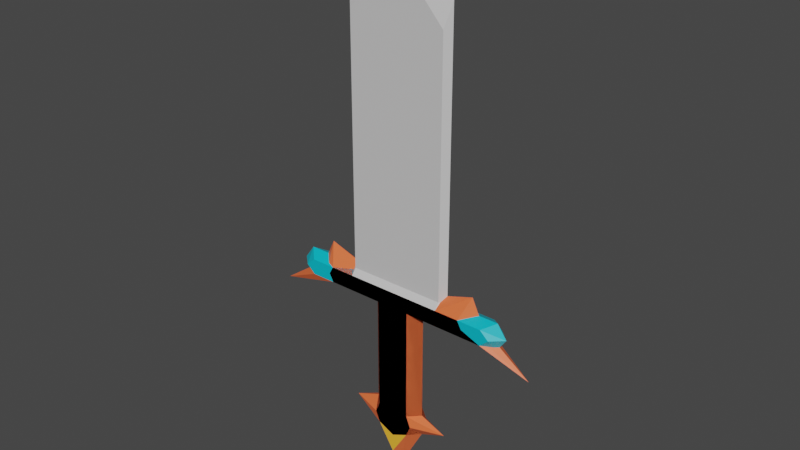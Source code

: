 # Source: weapons.blend  (saved by Blender 2.92.15; exported with 4.5.12 LTS)
import bpy
from mathutils import Matrix  # noqa: F401  (used for matrix-valued properties, if any)

bpy.ops.wm.read_factory_settings(use_empty=True)
scene = bpy.context.scene
scene.name = 'Scene'

# ---- collections
col_collection = bpy.data.collections.new('Collection'); scene.collection.children.link(col_collection)

# ---- materials (node trees are filled in below, after node groups)
mat_blademat = bpy.data.materials.new('BladeMat')
mat_blademat.use_transparent_shadow = False
mat_destgripmat = bpy.data.materials.new('DestGripMat')
mat_destgripmat.use_transparent_shadow = False
mat_draggripmat = bpy.data.materials.new('DragGripMat')
mat_draggripmat.use_transparent_shadow = False
mat_draggripstonemat = bpy.data.materials.new('DragGripStoneMat')
mat_draggripstonemat.use_transparent_shadow = False

# ---- material node trees
mat_blademat.use_nodes = True; mat_blademat.node_tree.nodes.clear()
_N = mat_blademat.node_tree.nodes; _L = mat_blademat.node_tree.links
n0 = _N.new('ShaderNodeBsdfPrincipled'); n0.name = 'Principled BSDF'; n0.location = (10, 300)
n0.distribution = 'GGX'
n0.subsurface_method = 'BURLEY'
n0.inputs[0].default_value = (0.6445, 0.6376, 0.6376, 1.0)
n0.inputs[3].default_value = 1.45
n0.inputs[27].default_value = (0.0, 0.0, 0.0, 1.0)
n0.inputs[28].default_value = 1.0
n1 = _N.new('ShaderNodeOutputMaterial'); n1.name = 'Material Output'; n1.location = (300, 300)
_L.new(n0.outputs[0], n1.inputs[0])
n1.is_active_output = True
mat_destgripmat.use_nodes = True; mat_destgripmat.node_tree.nodes.clear()
_N = mat_destgripmat.node_tree.nodes; _L = mat_destgripmat.node_tree.links
n0 = _N.new('ShaderNodeBsdfPrincipled'); n0.name = 'Principled BSDF'; n0.location = (10, 300)
n0.distribution = 'GGX'
n0.subsurface_method = 'BURLEY'
n0.inputs[0].default_value = (0.0, 0.521, 0.6584, 1.0)
n0.inputs[3].default_value = 1.45
n0.inputs[27].default_value = (0.0, 0.0, 0.0, 1.0)
n0.inputs[28].default_value = 1.0
n1 = _N.new('ShaderNodeOutputMaterial'); n1.name = 'Material Output'; n1.location = (300, 300)
_L.new(n0.outputs[0], n1.inputs[0])
n1.is_active_output = True
mat_draggripmat.use_nodes = True; mat_draggripmat.node_tree.nodes.clear()
_N = mat_draggripmat.node_tree.nodes; _L = mat_draggripmat.node_tree.links
n0 = _N.new('ShaderNodeBsdfPrincipled'); n0.name = 'Principled BSDF'; n0.location = (10, 300)
n0.distribution = 'GGX'
n0.subsurface_method = 'BURLEY'
n0.inputs[0].default_value = (0.9823, 0.162, 0.05127, 1.0)
n0.inputs[3].default_value = 1.45
n0.inputs[27].default_value = (0.0, 0.0, 0.0, 1.0)
n0.inputs[28].default_value = 1.0
n1 = _N.new('ShaderNodeOutputMaterial'); n1.name = 'Material Output'; n1.location = (300, 300)
_L.new(n0.outputs[0], n1.inputs[0])
n1.is_active_output = True
mat_draggripstonemat.use_nodes = True; mat_draggripstonemat.node_tree.nodes.clear()
_N = mat_draggripstonemat.node_tree.nodes; _L = mat_draggripstonemat.node_tree.links
n0 = _N.new('ShaderNodeBsdfPrincipled'); n0.name = 'Principled BSDF'; n0.location = (10, 300)
n0.distribution = 'GGX'
n0.subsurface_method = 'BURLEY'
n0.inputs[0].default_value = (1.0, 0.4969, 0.03955, 1.0)
n0.inputs[3].default_value = 1.45
n0.inputs[27].default_value = (0.0, 0.0, 0.0, 1.0)
n0.inputs[28].default_value = 1.0
n1 = _N.new('ShaderNodeOutputMaterial'); n1.name = 'Material Output'; n1.location = (300, 300)
_L.new(n0.outputs[0], n1.inputs[0])
n1.is_active_output = True

# ---- world
world_world = bpy.data.worlds.new('World'); scene.world = world_world
world_world.use_nodes = True; world_world.node_tree.nodes.clear()
_N = world_world.node_tree.nodes; _L = world_world.node_tree.links
n0 = _N.new('ShaderNodeOutputWorld'); n0.name = 'World Output'; n0.location = (300, 300)
n1 = _N.new('ShaderNodeBackground'); n1.name = 'Background'; n1.location = (10, 300)
n1.inputs[0].default_value = (0.05088, 0.05088, 0.05088, 1.0)
_L.new(n1.outputs[0], n0.inputs[0])
n0.is_active_output = True
world_world.color = (0.05088, 0.05088, 0.05088)
world_world.use_sun_shadow = False
world_world.sun_shadow_jitter_overblur = 0.0

# ---- meshes
me_plane = bpy.data.meshes.new('Plane')
me_plane.from_pydata([(-0.901, 0.2, 1.397), (0.901, 0.2, 1.397), (-0.901, 0.1112, 6.068), (0.901, 0.1112, 6.068), (9.672e-11, 0.2, 1.397), (9.672e-11, 0.1112, 7.068), (-0.901, 0.2, 1.103), (0.901, 0.2, 1.103), (6.615e-11, 0.2, 1.103), (1.802, 0.2, 1.397), (1.802, 0.2, 1.103), (-1.802, 0.2, 1.397), (-1.802, 0.2, 1.103), (-0.901, 0.2, 1.25), (9.672e-11, 0.2, 1.25), (0.901, 0.2, 1.25), (1.964, 0.2, 1.25), (-1.964, 0.2, 1.25), (-0.4505, 0.1112, 6.568), (-0.4505, 0.2, 1.397), (-0.3081, 0.2, 1.103), (-0.4505, 0.2, 1.25), (0.4505, 0.2, 1.397), (0.4505, 0.1112, 6.568), (0.3081, 0.2, 1.103), (0.4505, 0.2, 1.25), (0.0, 0.2, -1.0), (-0.3419, 0.2, -1.0), (0.3419, 0.2, -1.0), (0.0, 0.2, -1.2), (-0.4342, 0.2, -1.2), (0.4342, 0.2, -1.2), (0.0, 0.2, -1.545), (-0.3419, 0.2, -1.4), (0.3419, 0.2, -1.4), (-0.901, -0.2, 1.397), (0.901, -0.2, 1.397), (-0.901, -0.1112, 6.068), (0.901, -0.1112, 6.068), (9.672e-11, -0.2, 1.397), (9.672e-11, -0.1112, 7.068), (-0.901, -0.2, 1.103), (0.901, -0.2, 1.103), (6.615e-11, -0.2, 1.103), (1.802, -0.2, 1.397), (1.802, -0.2, 1.103), (-1.802, -0.2, 1.397), (-1.802, -0.2, 1.103), (-0.901, -0.2, 1.25), (9.672e-11, -0.2, 1.25), (0.901, -0.2, 1.25), (1.964, -0.2, 1.25), (-1.964, -0.2, 1.25), (-0.4505, -0.1112, 6.568), (-0.4505, -0.2, 1.397), (-0.3081, -0.2, 1.103), (-0.4505, -0.2, 1.25), (0.4505, -0.2, 1.397), (0.4505, -0.1112, 6.568), (0.3081, -0.2, 1.103), (0.4505, -0.2, 1.25), (6.615e-11, -0.2, -1.0), (-0.3081, -0.2, -1.0), (0.3081, -0.2, -1.0), (9.672e-11, -0.2, -1.2), (-0.3912, -0.2, -1.2), (0.3912, -0.2, -1.2), (9.672e-11, -0.2, -1.545), (-0.3081, -0.2, -1.4), (0.3081, -0.2, -1.4), (0.5, 0.0, -1.0), (0.6349, 0.0, -1.2), (2.0, 0.0, 1.5), (2.179, 0.0, 1.25), (-0.5, 4.899e-10, 7.0), (0.0, 4.899e-10, 7.5), (0.5, 4.899e-10, 7.0), (1.0, 4.899e-10, 6.5), (-0.6349, 0.0, -1.2), (-0.5, 0.0, -1.0), (2.0, 0.0, 1.0), (1.0, 0.0, 1.0), (0.0, 0.0, -1.545), (-0.5, 0.0, -1.4), (1.0, 0.0, 1.5), (-0.5, 0.0, 1.0), (-1.0, 0.0, 1.0), (0.5, 0.0, 1.0), (-2.179, 0.0, 1.25), (-2.0, 0.0, 1.5), (-1.0, 0.0, 1.5), (-1.0, 4.899e-10, 6.5), (0.5, 0.0, -1.4), (-2.0, 0.0, 1.0), (-0.901, 0.1112, 1.513), (0.901, 0.1112, 1.513), (9.672e-11, 0.1112, 1.513), (-0.4505, 0.1112, 1.513), (0.4505, 0.1112, 1.513), (-0.901, -0.1112, 1.513), (0.901, -0.1112, 1.513), (9.672e-11, -0.1112, 1.513), (-0.4505, -0.1112, 1.513), (0.4505, -0.1112, 1.513), (1.0, 4.899e-10, 1.513), (-1.0, 4.899e-10, 1.513)], [], [(98, 23, 3, 95), (97, 18, 5, 96), (21, 20, 6, 13), (25, 24, 8, 14), (15, 16, 10, 7), (13, 17, 11, 0), (6, 12, 17, 13), (1, 9, 16, 15), (22, 25, 14, 4), (19, 21, 13, 0), (4, 14, 21, 19), (14, 8, 20, 21), (94, 2, 18, 97), (1, 15, 25, 22), (15, 7, 24, 25), (96, 5, 23, 98), (24, 28, 26, 8), (8, 26, 27, 20), (28, 31, 29, 26), (26, 29, 30, 27), (31, 34, 32, 29), (29, 32, 33, 30), (103, 100, 38, 58), (102, 101, 40, 53), (56, 48, 41, 55), (60, 49, 43, 59), (50, 42, 45, 51), (48, 35, 46, 52), (41, 48, 52, 47), (36, 50, 51, 44), (57, 39, 49, 60), (54, 35, 48, 56), (39, 54, 56, 49), (49, 56, 55, 43), (99, 102, 53, 37), (36, 57, 60, 50), (50, 60, 59, 42), (101, 103, 58, 40), (59, 43, 61, 63), (43, 55, 62, 61), (63, 61, 64, 66), (61, 62, 65, 64), (66, 64, 67, 69), (64, 65, 68, 67), (71, 70, 63, 66), (73, 72, 44, 51), (75, 74, 53, 40), (76, 75, 40, 58), (77, 76, 58, 38), (79, 78, 65, 62), (81, 80, 45, 42), (80, 73, 51, 45), (83, 82, 67, 68), (72, 84, 36, 44), (86, 85, 55, 41), (70, 87, 59, 63), (87, 81, 42, 59), (89, 88, 52, 46), (105, 90, 35, 99), (82, 92, 69, 67), (88, 93, 47, 52), (85, 79, 62, 55), (90, 89, 46, 35), (104, 77, 38, 100), (92, 71, 66, 69), (93, 86, 41, 47), (74, 91, 37, 53), (78, 83, 68, 65), (30, 33, 83, 78), (18, 2, 91, 74), (12, 6, 86, 93), (34, 31, 71, 92), (95, 3, 77, 104), (0, 11, 89, 90), (20, 27, 79, 85), (17, 12, 93, 88), (32, 34, 92, 82), (94, 0, 90, 105), (11, 17, 88, 89), (24, 7, 81, 87), (28, 24, 87, 70), (6, 20, 85, 86), (9, 1, 84, 72), (33, 32, 82, 83), (10, 16, 73, 80), (7, 10, 80, 81), (27, 30, 78, 79), (3, 23, 76, 77), (23, 5, 75, 76), (5, 18, 74, 75), (16, 9, 72, 73), (31, 28, 70, 71), (2, 94, 105, 91), (1, 95, 104, 84), (84, 104, 100, 36), (91, 105, 99, 37), (39, 57, 103, 101), (35, 54, 102, 99), (54, 39, 101, 102), (57, 36, 100, 103), (4, 96, 98, 22), (0, 94, 97, 19), (19, 97, 96, 4), (22, 98, 95, 1)])
me_plane.polygons.foreach_set('material_index', [0, 0, 1, 1, 1, 1, 1, 1, 1, 1, 1, 1, 0, 1, 1, 0, 1, 1, 1, 1, 1, 1, 0, 0, 1, 1, 1, 1, 1, 1, 1, 1, 1, 1, 0, 1, 1, 0, 1, 1, 1, 1, 1, 1, 1, 1, 0, 0, 0, 1, 1, 1, 1, 1, 1, 1, 1, 1, 0, 1, 1, 1, 1, 0, 1, 1, 0, 1, 1, 0, 1, 1, 0, 1, 1, 1, 1, 0, 1, 1, 1, 1, 1, 1, 1, 1, 1, 0, 0, 0, 1, 1, 0, 0, 0, 0, 0, 0, 0, 0, 0, 0, 0, 0])
_uv = me_plane.uv_layers.new(name='UVMap')
_uv.uv.foreach_set('vector', [0.75, 0.5, 0.75, 1.0, 1.0, 1.0, 1.0, 0.5, 0.25, 0.5, 0.25, 1.0, 0.5, 1.0, 0.5, 0.5, 0.25, 0.0, 0.25, 0.0, 0.0, 0.0, 0.0, 0.0, 0.75, 0.0, 0.75, 0.0, 0.5, 0.0, 0.5, 0.0, 1.0, 0.0, 1.0, 0.0, 1.0, 0.0, 1.0, 0.0, 0.0, 0.0, 0.0, 0.0, 0.0, 0.0, 0.0, 0.0, 0.0, 0.0, 0.0, 0.0, 0.0, 0.0, 0.0, 0.0, 1.0, 0.0, 1.0, 0.0, 1.0, 0.0, 1.0, 0.0, 0.75, 0.0, 0.75, 0.0, 0.5, 0.0, 0.5, 0.0, 0.25, 0.0, 0.25, 0.0, 0.0, 0.0, 0.0, 0.0, 0.5, 0.0, 0.5, 0.0, 0.25, 0.0, 0.25, 0.0, 0.5, 0.0, 0.5, 0.0, 0.25, 0.0, 0.25, 0.0, 0.0, 0.5, 0.0, 1.0, 0.25, 1.0, 0.25, 0.5, 1.0, 0.0, 1.0, 0.0, 0.75, 0.0, 0.75, 0.0, 1.0, 0.0, 1.0, 0.0, 0.75, 0.0, 0.75, 0.0, 0.5, 0.5, 0.5, 1.0, 0.75, 1.0, 0.75, 0.5, 0.75, 0.0, 0.75, 0.0, 0.5, 0.0, 0.5, 0.0, 0.5, 0.0, 0.5, 0.0, 0.25, 0.0, 0.25, 0.0, 0.75, 0.0, 0.75, 0.0, 0.5, 0.0, 0.5, 0.0, 0.5, 0.0, 0.5, 0.0, 0.25, 0.0, 0.25, 0.0, 0.75, 0.0, 0.75, 0.0, 0.5, 0.0, 0.5, 0.0, 0.5, 0.0, 0.5, 0.0, 0.25, 0.0, 0.25, 0.0, 0.75, 0.5, 1.0, 0.5, 1.0, 1.0, 0.75, 1.0, 0.25, 0.5, 0.5, 0.5, 0.5, 1.0, 0.25, 1.0, 0.25, 0.0, 0.0, 0.0, 0.0, 0.0, 0.25, 0.0, 0.75, 0.0, 0.5, 0.0, 0.5, 0.0, 0.75, 0.0, 1.0, 0.0, 1.0, 0.0, 1.0, 0.0, 1.0, 0.0, 0.0, 0.0, 0.0, 0.0, 0.0, 0.0, 0.0, 0.0, 0.0, 0.0, 0.0, 0.0, 0.0, 0.0, 0.0, 0.0, 1.0, 0.0, 1.0, 0.0, 1.0, 0.0, 1.0, 0.0, 0.75, 0.0, 0.5, 0.0, 0.5, 0.0, 0.75, 0.0, 0.25, 0.0, 0.0, 0.0, 0.0, 0.0, 0.25, 0.0, 0.5, 0.0, 0.25, 0.0, 0.25, 0.0, 0.5, 0.0, 0.5, 0.0, 0.25, 0.0, 0.25, 0.0, 0.5, 0.0, 0.0, 0.5, 0.25, 0.5, 0.25, 1.0, 0.0, 1.0, 1.0, 0.0, 0.75, 0.0, 0.75, 0.0, 1.0, 0.0, 1.0, 0.0, 0.75, 0.0, 0.75, 0.0, 1.0, 0.0, 0.5, 0.5, 0.75, 0.5, 0.75, 1.0, 0.5, 1.0, 0.75, 0.0, 0.5, 0.0, 0.5, 0.0, 0.75, 0.0, 0.5, 0.0, 0.25, 0.0, 0.25, 0.0, 0.5, 0.0, 0.75, 0.0, 0.5, 0.0, 0.5, 0.0, 0.75, 0.0, 0.5, 0.0, 0.25, 0.0, 0.25, 0.0, 0.5, 0.0, 0.75, 0.0, 0.5, 0.0, 0.5, 0.0, 0.75, 0.0, 0.5, 0.0, 0.25, 0.0, 0.25, 0.0, 0.5, 0.0, 0.75, 0.0, 0.75, 0.0, 0.75, 0.0, 0.75, 0.0, 1.0, 0.0, 1.0, 0.0, 1.0, 0.0, 1.0, 0.0, 0.5, 1.0, 0.25, 1.0, 0.25, 1.0, 0.5, 1.0, 0.75, 1.0, 0.5, 1.0, 0.5, 1.0, 0.75, 1.0, 1.0, 1.0, 0.75, 1.0, 0.75, 1.0, 1.0, 1.0, 0.25, 0.0, 0.25, 0.0, 0.25, 0.0, 0.25, 0.0, 1.0, 0.0, 1.0, 0.0, 1.0, 0.0, 1.0, 0.0, 1.0, 0.0, 1.0, 0.0, 1.0, 0.0, 1.0, 0.0, 0.25, 0.0, 0.5, 0.0, 0.5, 0.0, 0.25, 0.0, 1.0, 0.0, 1.0, 0.0, 1.0, 0.0, 1.0, 0.0, 0.0, 0.0, 0.25, 0.0, 0.25, 0.0, 0.0, 0.0, 0.75, 0.0, 0.75, 0.0, 0.75, 0.0, 0.75, 0.0, 0.75, 0.0, 1.0, 0.0, 1.0, 0.0, 0.75, 0.0, 0.0, 0.0, 0.0, 0.0, 0.0, 0.0, 0.0, 0.0, 0.0, 0.5, 0.0, 0.0, 0.0, 0.0, 0.0, 0.5, 0.5, 0.0, 0.75, 0.0, 0.75, 0.0, 0.5, 0.0, 0.0, 0.0, 0.0, 0.0, 0.0, 0.0, 0.0, 0.0, 0.25, 0.0, 0.25, 0.0, 0.25, 0.0, 0.25, 0.0, 0.0, 0.0, 0.0, 0.0, 0.0, 0.0, 0.0, 0.0, 1.0, 0.5, 1.0, 1.0, 1.0, 1.0, 1.0, 0.5, 0.75, 0.0, 0.75, 0.0, 0.75, 0.0, 0.75, 0.0, 0.0, 0.0, 0.0, 0.0, 0.0, 0.0, 0.0, 0.0, 0.25, 1.0, 0.0, 1.0, 0.0, 1.0, 0.25, 1.0, 0.25, 0.0, 0.25, 0.0, 0.25, 0.0, 0.25, 0.0, 0.25, 0.0, 0.25, 0.0, 0.25, 0.0, 0.25, 0.0, 0.25, 1.0, 0.0, 1.0, 0.0, 1.0, 0.25, 1.0, 0.0, 0.0, 0.0, 0.0, 0.0, 0.0, 0.0, 0.0, 0.75, 0.0, 0.75, 0.0, 0.75, 0.0, 0.75, 0.0, 1.0, 0.5, 1.0, 1.0, 1.0, 1.0, 1.0, 0.5, 0.0, 0.0, 0.0, 0.0, 0.0, 0.0, 0.0, 0.0, 0.25, 0.0, 0.25, 0.0, 0.25, 0.0, 0.25, 0.0, 0.0, 0.0, 0.0, 0.0, 0.0, 0.0, 0.0, 0.0, 0.5, 0.0, 0.75, 0.0, 0.75, 0.0, 0.5, 0.0, 0.0, 0.5, 0.0, 0.0, 0.0, 0.0, 0.0, 0.5, 0.0, 0.0, 0.0, 0.0, 0.0, 0.0, 0.0, 0.0, 0.75, 0.0, 1.0, 0.0, 1.0, 0.0, 0.75, 0.0, 0.75, 0.0, 0.75, 0.0, 0.75, 0.0, 0.75, 0.0, 0.0, 0.0, 0.25, 0.0, 0.25, 0.0, 0.0, 0.0, 1.0, 0.0, 1.0, 0.0, 1.0, 0.0, 1.0, 0.0, 0.25, 0.0, 0.5, 0.0, 0.5, 0.0, 0.25, 0.0, 1.0, 0.0, 1.0, 0.0, 1.0, 0.0, 1.0, 0.0, 1.0, 0.0, 1.0, 0.0, 1.0, 0.0, 1.0, 0.0, 0.25, 0.0, 0.25, 0.0, 0.25, 0.0, 0.25, 0.0, 1.0, 1.0, 0.75, 1.0, 0.75, 1.0, 1.0, 1.0, 0.75, 1.0, 0.5, 1.0, 0.5, 1.0, 0.75, 1.0, 0.5, 1.0, 0.25, 1.0, 0.25, 1.0, 0.5, 1.0, 1.0, 0.0, 1.0, 0.0, 1.0, 0.0, 1.0, 0.0, 0.75, 0.0, 0.75, 0.0, 0.75, 0.0, 0.75, 0.0, 0.0, 1.0, 0.0, 0.5, 0.0, 0.5, 0.0, 1.0, 1.0, 0.0, 1.0, 0.5, 1.0, 0.5, 1.0, 0.0, 1.0, 0.0, 1.0, 0.5, 1.0, 0.5, 1.0, 0.0, 0.0, 1.0, 0.0, 0.5, 0.0, 0.5, 0.0, 1.0, 0.5, 0.0, 0.75, 0.0, 0.75, 0.5, 0.5, 0.5, 0.0, 0.0, 0.25, 0.0, 0.25, 0.5, 0.0, 0.5, 0.25, 0.0, 0.5, 0.0, 0.5, 0.5, 0.25, 0.5, 0.75, 0.0, 1.0, 0.0, 1.0, 0.5, 0.75, 0.5, 0.5, 0.0, 0.5, 0.5, 0.75, 0.5, 0.75, 0.0, 0.0, 0.0, 0.0, 0.5, 0.25, 0.5, 0.25, 0.0, 0.25, 0.0, 0.25, 0.5, 0.5, 0.5, 0.5, 0.0, 0.75, 0.0, 0.75, 0.5, 1.0, 0.5, 1.0, 0.0])
me_plane.materials.append(mat_blademat)
me_plane.materials.append(mat_destgripmat)
me_plane.use_remesh_fix_poles = True
me_plane.use_remesh_preserve_attributes = False
me_plane.use_mirror_vertex_groups = False
me_plane.update()
me_plane_001 = bpy.data.meshes.new('Plane.001')
me_plane_001.from_pydata([(-0.901, 0.2, 1.397), (0.901, 0.2, 1.397), (-0.5727, 0.1112, 6.068), (0.5727, 0.1112, 6.068), (9.672e-11, 0.2, 1.397), (6.148e-11, 0.1112, 7.068), (-0.901, 0.2, 1.103), (0.901, 0.2, 1.103), (6.615e-11, 0.2, 1.103), (1.485, 0.1648, 1.387), (1.802, 0.2, 1.103), (-1.485, 0.1648, 1.387), (-1.802, 0.2, 1.103), (-0.901, 0.2, 1.25), (9.672e-11, 0.2, 1.25), (0.901, 0.2, 1.25), (1.618, 0.1648, 1.266), (-1.618, 0.1648, 1.266), (-0.2864, 0.1112, 6.568), (-0.4505, 0.2, 1.397), (-0.3081, 0.2, 1.103), (-0.4505, 0.2, 1.25), (0.4505, 0.2, 1.397), (0.2864, 0.1112, 6.568), (0.3081, 0.2, 1.103), (0.4505, 0.2, 1.25), (0.0, 0.2, -0.667), (-0.3419, 0.2, -1.0), (0.3419, 0.2, -1.0), (0.0, 0.2, -1.2), (-0.4342, 0.2, -1.2), (0.4342, 0.2, -1.2), (0.0, 0.2, -1.897), (-0.3419, 0.2, -1.4), (0.3419, 0.2, -1.4), (-0.901, -0.2, 1.397), (0.901, -0.2, 1.397), (-0.5727, -0.1112, 6.068), (0.5727, -0.1112, 6.068), (9.672e-11, -0.2, 1.397), (6.148e-11, -0.1112, 7.068), (-0.901, -0.2, 1.103), (0.901, -0.2, 1.103), (6.615e-11, -0.2, 1.103), (1.485, -0.1648, 1.387), (1.802, -0.2, 1.103), (-1.485, -0.1648, 1.387), (-1.802, -0.2, 1.103), (-0.901, -0.2, 1.25), (9.672e-11, -0.2, 1.25), (0.901, -0.2, 1.25), (1.618, -0.1648, 1.266), (-1.618, -0.1648, 1.266), (-0.2864, -0.1112, 6.568), (-0.4505, -0.2, 1.397), (-0.3081, -0.2, 1.103), (-0.4505, -0.2, 1.25), (0.4505, -0.2, 1.397), (0.2864, -0.1112, 6.568), (0.3081, -0.2, 1.103), (0.4505, -0.2, 1.25), (6.615e-11, -0.2, -0.667), (-0.3081, -0.2, -1.0), (0.3081, -0.2, -1.0), (9.672e-11, -0.2, -1.2), (-0.3912, -0.2, -1.2), (0.3912, -0.2, -1.2), (9.672e-11, -0.2, -1.897), (-0.3081, -0.2, -1.4), (0.3081, -0.2, -1.4), (0.5, 0.0, -1.0), (0.9855, 0.0, -1.2), (1.648, 4.368e-10, 1.472), (1.796, 4.368e-10, 1.266), (-0.3178, 4.899e-10, 7.0), (0.0, 4.899e-10, 7.5), (0.3178, 4.899e-10, 7.0), (0.6356, 4.899e-10, 6.5), (-0.9855, 0.0, -1.2), (-0.5, 0.0, -1.0), (2.633, 0.0, 0.6686), (1.0, 0.0, 1.0), (0.0, 0.0, -2.325), (-0.5, 0.0, -1.4), (0.6356, 0.0, 1.5), (-0.5, 0.0, 1.0), (-1.0, 0.0, 1.0), (0.5, 0.0, 1.0), (-1.796, 4.368e-10, 1.266), (-1.648, 4.368e-10, 1.472), (-0.6356, 0.0, 1.5), (-0.6356, 4.899e-10, 6.5), (0.5, 0.0, -1.4), (-2.633, 0.0, 0.6686), (-0.4839, 0.09397, 1.5), (0.4839, 0.09397, 1.5), (5.194e-11, 0.09397, 1.5), (-0.2419, 0.09397, 1.5), (0.2419, 0.09397, 1.5), (-0.4839, -0.09397, 1.5), (0.4839, -0.09397, 1.5), (5.194e-11, -0.09397, 1.5), (-0.2419, -0.09397, 1.5), (0.2419, -0.09397, 1.5), (0.537, 6.192e-10, 1.5), (-0.537, 6.192e-10, 1.5), (-1.352, 0.2, 1.397), (-1.352, 0.2, 1.103), (-1.432, 0.2, 1.25), (-1.352, -0.2, 1.397), (-1.352, -0.2, 1.103), (-1.432, -0.2, 1.25), (-1.5, 0.0, 1.0), (-1.5, 0.0, 1.786), (1.352, 0.2, 1.103), (1.352, 0.2, 1.397), (1.432, 0.2, 1.25), (1.352, -0.2, 1.103), (1.352, -0.2, 1.397), (1.432, -0.2, 1.25), (1.5, 0.0, 1.786), (1.5, 0.0, 1.0), (0.5918, 0.09518, 1.82), (6.353e-11, 0.09518, 1.891), (-0.2959, 0.09518, 1.856), (0.2959, 0.09518, 1.856), (0.5918, -0.09518, 1.82), (6.353e-11, -0.09518, 1.891), (-0.2959, -0.09518, 1.856), (0.2959, -0.09518, 1.856), (-0.6569, 6.102e-10, 1.851), (-0.5918, 0.09518, 1.82), (-0.5918, -0.09518, 1.82), (0.6569, 6.102e-10, 1.851)], [], [(125, 23, 3, 122), (124, 18, 5, 123), (21, 20, 6, 13), (25, 24, 8, 14), (116, 16, 10, 114), (108, 17, 11, 106), (107, 12, 17, 108), (115, 9, 16, 116), (22, 25, 14, 4), (19, 21, 13, 0), (4, 14, 21, 19), (14, 8, 20, 21), (131, 2, 18, 124), (1, 15, 25, 22), (15, 7, 24, 25), (123, 5, 23, 125), (24, 28, 26, 8), (8, 26, 27, 20), (28, 31, 29, 26), (26, 29, 30, 27), (31, 34, 32, 29), (29, 32, 33, 30), (129, 126, 38, 58), (128, 127, 40, 53), (56, 48, 41, 55), (60, 49, 43, 59), (119, 117, 45, 51), (111, 109, 46, 52), (110, 111, 52, 47), (118, 119, 51, 44), (57, 39, 49, 60), (54, 35, 48, 56), (39, 54, 56, 49), (49, 56, 55, 43), (132, 128, 53, 37), (36, 57, 60, 50), (50, 60, 59, 42), (127, 129, 58, 40), (59, 43, 61, 63), (43, 55, 62, 61), (63, 61, 64, 66), (61, 62, 65, 64), (66, 64, 67, 69), (64, 65, 68, 67), (71, 70, 63, 66), (73, 72, 44, 51), (75, 74, 53, 40), (76, 75, 40, 58), (77, 76, 58, 38), (79, 78, 65, 62), (121, 80, 45, 117), (80, 73, 51, 45), (83, 82, 67, 68), (120, 84, 36, 118), (86, 85, 55, 41), (70, 87, 59, 63), (87, 81, 42, 59), (89, 88, 52, 46), (105, 90, 35, 99), (82, 92, 69, 67), (88, 93, 47, 52), (85, 79, 62, 55), (113, 89, 46, 109), (133, 77, 38, 126), (92, 71, 66, 69), (112, 86, 41, 110), (74, 91, 37, 53), (78, 83, 68, 65), (30, 33, 83, 78), (18, 2, 91, 74), (107, 6, 86, 112), (34, 31, 71, 92), (122, 3, 77, 133), (106, 11, 89, 113), (20, 27, 79, 85), (17, 12, 93, 88), (32, 34, 92, 82), (94, 0, 90, 105), (11, 17, 88, 89), (24, 7, 81, 87), (28, 24, 87, 70), (6, 20, 85, 86), (115, 1, 84, 120), (33, 32, 82, 83), (10, 16, 73, 80), (114, 10, 80, 121), (27, 30, 78, 79), (3, 23, 76, 77), (23, 5, 75, 76), (5, 18, 74, 75), (16, 9, 72, 73), (31, 28, 70, 71), (131, 94, 105, 130), (1, 95, 104, 84), (84, 104, 100, 36), (130, 105, 99, 132), (39, 57, 103, 101), (35, 54, 102, 99), (54, 39, 101, 102), (57, 36, 100, 103), (4, 96, 98, 22), (0, 94, 97, 19), (19, 97, 96, 4), (22, 98, 95, 1), (0, 106, 113, 90), (12, 107, 112, 93), (93, 112, 110, 47), (90, 113, 109, 35), (41, 48, 111, 110), (48, 35, 109, 111), (6, 107, 108, 13), (13, 108, 106, 0), (7, 114, 121, 81), (9, 115, 120, 72), (72, 120, 118, 44), (81, 121, 117, 42), (36, 50, 119, 118), (50, 42, 117, 119), (1, 115, 116, 15), (15, 116, 114, 7), (91, 130, 132, 37), (2, 131, 130, 91), (95, 122, 133, 104), (104, 133, 126, 100), (101, 103, 129, 127), (99, 102, 128, 132), (102, 101, 127, 128), (103, 100, 126, 129), (96, 123, 125, 98), (94, 131, 124, 97), (97, 124, 123, 96), (98, 125, 122, 95)])
me_plane_001.polygons.foreach_set('material_index', [0, 0, 1, 2, 1, 1, 1, 1, 2, 1, 2, 2, 0, 1, 1, 0, 1, 1, 2, 2, 2, 2, 0, 0, 1, 2, 1, 1, 1, 1, 2, 1, 2, 2, 0, 1, 1, 0, 1, 1, 2, 2, 2, 2, 1, 1, 0, 0, 0, 1, 1, 1, 1, 1, 1, 1, 1, 1, 1, 1, 1, 1, 1, 0, 1, 1, 0, 1, 1, 0, 1, 1, 0, 1, 1, 1, 1, 1, 1, 1, 1, 1, 1, 1, 1, 1, 1, 0, 0, 0, 1, 1, 0, 1, 1, 0, 2, 1, 2, 1, 2, 1, 2, 1, 1, 1, 1, 1, 1, 1, 1, 1, 1, 1, 1, 1, 1, 1, 1, 1, 0, 0, 0, 0, 0, 0, 0, 0, 0, 0, 0, 0])
_uv = me_plane_001.uv_layers.new(name='UVMap')
_uv.uv.foreach_set('vector', [0.75, 0.5351, 0.75, 1.0, 1.0, 1.0, 1.0, 0.5351, 0.25, 0.5351, 0.25, 1.0, 0.5, 1.0, 0.5, 0.5351, 0.25, 0.0, 0.25, 0.0, 0.0, 0.0, 0.0, 0.0, 0.75, 0.0, 0.75, 0.0, 0.5, 0.0, 0.5, 0.0, 1.0, 0.0, 1.0, 0.0, 1.0, 0.0, 1.0, 0.0, 0.0, 0.0, 0.0, 0.0, 0.0, 0.0, 0.0, 0.0, 0.0, 0.0, 0.0, 0.0, 0.0, 0.0, 0.0, 0.0, 1.0, 0.0, 1.0, 0.0, 1.0, 0.0, 1.0, 0.0, 0.75, 0.0, 0.75, 0.0, 0.5, 0.0, 0.5, 0.0, 0.25, 0.0, 0.25, 0.0, 0.0, 0.0, 0.0, 0.0, 0.5, 0.0, 0.5, 0.0, 0.25, 0.0, 0.25, 0.0, 0.5, 0.0, 0.5, 0.0, 0.25, 0.0, 0.25, 0.0, 0.0, 0.5351, 0.0, 1.0, 0.25, 1.0, 0.25, 0.5351, 1.0, 0.0, 1.0, 0.0, 0.75, 0.0, 0.75, 0.0, 1.0, 0.0, 1.0, 0.0, 0.75, 0.0, 0.75, 0.0, 0.5, 0.5351, 0.5, 1.0, 0.75, 1.0, 0.75, 0.5351, 0.75, 0.0, 0.75, 0.0, 0.5, 0.0, 0.5, 0.0, 0.5, 0.0, 0.5, 0.0, 0.25, 0.0, 0.25, 0.0, 0.75, 0.0, 0.75, 0.0, 0.5, 0.0, 0.5, 0.0, 0.5, 0.0, 0.5, 0.0, 0.25, 0.0, 0.25, 0.0, 0.75, 0.0, 0.75, 0.0, 0.5, 0.0, 0.5, 0.0, 0.5, 0.0, 0.5, 0.0, 0.25, 0.0, 0.25, 0.0, 0.75, 0.5351, 1.0, 0.5351, 1.0, 1.0, 0.75, 1.0, 0.25, 0.5351, 0.5, 0.5351, 0.5, 1.0, 0.25, 1.0, 0.25, 0.0, 0.0, 0.0, 0.0, 0.0, 0.25, 0.0, 0.75, 0.0, 0.5, 0.0, 0.5, 0.0, 0.75, 0.0, 1.0, 0.0, 1.0, 0.0, 1.0, 0.0, 1.0, 0.0, 0.0, 0.0, 0.0, 0.0, 0.0, 0.0, 0.0, 0.0, 0.0, 0.0, 0.0, 0.0, 0.0, 0.0, 0.0, 0.0, 1.0, 0.0, 1.0, 0.0, 1.0, 0.0, 1.0, 0.0, 0.75, 0.0, 0.5, 0.0, 0.5, 0.0, 0.75, 0.0, 0.25, 0.0, 0.0, 0.0, 0.0, 0.0, 0.25, 0.0, 0.5, 0.0, 0.25, 0.0, 0.25, 0.0, 0.5, 0.0, 0.5, 0.0, 0.25, 0.0, 0.25, 0.0, 0.5, 0.0, 0.0, 0.5351, 0.25, 0.5351, 0.25, 1.0, 0.0, 1.0, 1.0, 0.0, 0.75, 0.0, 0.75, 0.0, 1.0, 0.0, 1.0, 0.0, 0.75, 0.0, 0.75, 0.0, 1.0, 0.0, 0.5, 0.5351, 0.75, 0.5351, 0.75, 1.0, 0.5, 1.0, 0.75, 0.0, 0.5, 0.0, 0.5, 0.0, 0.75, 0.0, 0.5, 0.0, 0.25, 0.0, 0.25, 0.0, 0.5, 0.0, 0.75, 0.0, 0.5, 0.0, 0.5, 0.0, 0.75, 0.0, 0.5, 0.0, 0.25, 0.0, 0.25, 0.0, 0.5, 0.0, 0.75, 0.0, 0.5, 0.0, 0.5, 0.0, 0.75, 0.0, 0.5, 0.0, 0.25, 0.0, 0.25, 0.0, 0.5, 0.0, 0.75, 0.0, 0.75, 0.0, 0.75, 0.0, 0.75, 0.0, 1.0, 0.0, 1.0, 0.0, 1.0, 0.0, 1.0, 0.0, 0.5, 1.0, 0.25, 1.0, 0.25, 1.0, 0.5, 1.0, 0.75, 1.0, 0.5, 1.0, 0.5, 1.0, 0.75, 1.0, 1.0, 1.0, 0.75, 1.0, 0.75, 1.0, 1.0, 1.0, 0.25, 0.0, 0.25, 0.0, 0.25, 0.0, 0.25, 0.0, 1.0, 0.0, 1.0, 0.0, 1.0, 0.0, 1.0, 0.0, 1.0, 0.0, 1.0, 0.0, 1.0, 0.0, 1.0, 0.0, 0.25, 0.0, 0.5, 0.0, 0.5, 0.0, 0.25, 0.0, 1.0, 0.0, 1.0, 0.0, 1.0, 0.0, 1.0, 0.0, 0.0, 0.0, 0.25, 0.0, 0.25, 0.0, 0.0, 0.0, 0.75, 0.0, 0.75, 0.0, 0.75, 0.0, 0.75, 0.0, 0.75, 0.0, 1.0, 0.0, 1.0, 0.0, 0.75, 0.0, 0.0, 0.0, 0.0, 0.0, 0.0, 0.0, 0.0, 0.0, 0.0, 0.5, 0.0, 0.0, 0.0, 0.0, 0.0, 0.5, 0.5, 0.0, 0.75, 0.0, 0.75, 0.0, 0.5, 0.0, 0.0, 0.0, 0.0, 0.0, 0.0, 0.0, 0.0, 0.0, 0.25, 0.0, 0.25, 0.0, 0.25, 0.0, 0.25, 0.0, 0.0, 0.0, 0.0, 0.0, 0.0, 0.0, 0.0, 0.0, 1.0, 0.5351, 1.0, 1.0, 1.0, 1.0, 1.0, 0.5351, 0.75, 0.0, 0.75, 0.0, 0.75, 0.0, 0.75, 0.0, 0.0, 0.0, 0.0, 0.0, 0.0, 0.0, 0.0, 0.0, 0.25, 1.0, 0.0, 1.0, 0.0, 1.0, 0.25, 1.0, 0.25, 0.0, 0.25, 0.0, 0.25, 0.0, 0.25, 0.0, 0.25, 0.0, 0.25, 0.0, 0.25, 0.0, 0.25, 0.0, 0.25, 1.0, 0.0, 1.0, 0.0, 1.0, 0.25, 1.0, 0.0, 0.0, 0.0, 0.0, 0.0, 0.0, 0.0, 0.0, 0.75, 0.0, 0.75, 0.0, 0.75, 0.0, 0.75, 0.0, 1.0, 0.5351, 1.0, 1.0, 1.0, 1.0, 1.0, 0.5351, 0.0, 0.0, 0.0, 0.0, 0.0, 0.0, 0.0, 0.0, 0.25, 0.0, 0.25, 0.0, 0.25, 0.0, 0.25, 0.0, 0.0, 0.0, 0.0, 0.0, 0.0, 0.0, 0.0, 0.0, 0.5, 0.0, 0.75, 0.0, 0.75, 0.0, 0.5, 0.0, 0.0, 0.5, 0.0, 0.0, 0.0, 0.0, 0.0, 0.5, 0.0, 0.0, 0.0, 0.0, 0.0, 0.0, 0.0, 0.0, 0.75, 0.0, 1.0, 0.0, 1.0, 0.0, 0.75, 0.0, 0.75, 0.0, 0.75, 0.0, 0.75, 0.0, 0.75, 0.0, 0.0, 0.0, 0.25, 0.0, 0.25, 0.0, 0.0, 0.0, 1.0, 0.0, 1.0, 0.0, 1.0, 0.0, 1.0, 0.0, 0.25, 0.0, 0.5, 0.0, 0.5, 0.0, 0.25, 0.0, 1.0, 0.0, 1.0, 0.0, 1.0, 0.0, 1.0, 0.0, 1.0, 0.0, 1.0, 0.0, 1.0, 0.0, 1.0, 0.0, 0.25, 0.0, 0.25, 0.0, 0.25, 0.0, 0.25, 0.0, 1.0, 1.0, 0.75, 1.0, 0.75, 1.0, 1.0, 1.0, 0.75, 1.0, 0.5, 1.0, 0.5, 1.0, 0.75, 1.0, 0.5, 1.0, 0.25, 1.0, 0.25, 1.0, 0.5, 1.0, 1.0, 0.0, 1.0, 0.0, 1.0, 0.0, 1.0, 0.0, 0.75, 0.0, 0.75, 0.0, 0.75, 0.0, 0.75, 0.0, 0.0, 0.5351, 0.0, 0.5, 0.0, 0.5, 0.0, 0.5351, 1.0, 0.0, 1.0, 0.5, 1.0, 0.5, 1.0, 0.0, 1.0, 0.0, 1.0, 0.5, 1.0, 0.5, 1.0, 0.0, 0.0, 0.5351, 0.0, 0.5, 0.0, 0.5, 0.0, 0.5351, 0.5, 0.0, 0.75, 0.0, 0.75, 0.5, 0.5, 0.5, 0.0, 0.0, 0.25, 0.0, 0.25, 0.5, 0.0, 0.5, 0.25, 0.0, 0.5, 0.0, 0.5, 0.5, 0.25, 0.5, 0.75, 0.0, 1.0, 0.0, 1.0, 0.5, 0.75, 0.5, 0.5, 0.0, 0.5, 0.5, 0.75, 0.5, 0.75, 0.0, 0.0, 0.0, 0.0, 0.5, 0.25, 0.5, 0.25, 0.0, 0.25, 0.0, 0.25, 0.5, 0.5, 0.5, 0.5, 0.0, 0.75, 0.0, 0.75, 0.5, 1.0, 0.5, 1.0, 0.0, 0.0, 0.0, 0.0, 0.0, 0.0, 0.0, 0.0, 0.0, 0.0, 0.0, 0.0, 0.0, 0.0, 0.0, 0.0, 0.0, 0.0, 0.0, 0.0, 0.0, 0.0, 0.0, 0.0, 0.0, 0.0, 0.0, 0.0, 0.0, 0.0, 0.0, 0.0, 0.0, 0.0, 0.0, 0.0, 0.0, 0.0, 0.0, 0.0, 0.0, 0.0, 0.0, 0.0, 0.0, 0.0, 0.0, 0.0, 0.0, 0.0, 0.0, 0.0, 0.0, 0.0, 0.0, 0.0, 0.0, 0.0, 0.0, 0.0, 0.0, 0.0, 0.0, 0.0, 0.0, 1.0, 0.0, 1.0, 0.0, 1.0, 0.0, 1.0, 0.0, 1.0, 0.0, 1.0, 0.0, 1.0, 0.0, 1.0, 0.0, 1.0, 0.0, 1.0, 0.0, 1.0, 0.0, 1.0, 0.0, 1.0, 0.0, 1.0, 0.0, 1.0, 0.0, 1.0, 0.0, 1.0, 0.0, 1.0, 0.0, 1.0, 0.0, 1.0, 0.0, 1.0, 0.0, 1.0, 0.0, 1.0, 0.0, 1.0, 0.0, 1.0, 0.0, 1.0, 0.0, 1.0, 0.0, 1.0, 0.0, 1.0, 0.0, 1.0, 0.0, 1.0, 0.0, 1.0, 0.0, 0.0, 1.0, 0.0, 0.5351, 0.0, 0.5351, 0.0, 1.0, 0.0, 1.0, 0.0, 0.5351, 0.0, 0.5351, 0.0, 1.0, 1.0, 0.5, 1.0, 0.5351, 1.0, 0.5351, 1.0, 0.5, 1.0, 0.5, 1.0, 0.5351, 1.0, 0.5351, 1.0, 0.5, 0.5, 0.5, 0.75, 0.5, 0.75, 0.5351, 0.5, 0.5351, 0.0, 0.5, 0.25, 0.5, 0.25, 0.5351, 0.0, 0.5351, 0.25, 0.5, 0.5, 0.5, 0.5, 0.5351, 0.25, 0.5351, 0.75, 0.5, 1.0, 0.5, 1.0, 0.5351, 0.75, 0.5351, 0.5, 0.5, 0.5, 0.5351, 0.75, 0.5351, 0.75, 0.5, 0.0, 0.5, 0.0, 0.5351, 0.25, 0.5351, 0.25, 0.5, 0.25, 0.5, 0.25, 0.5351, 0.5, 0.5351, 0.5, 0.5, 0.75, 0.5, 0.75, 0.5351, 1.0, 0.5351, 1.0, 0.5])
me_plane_001.materials.append(mat_blademat)
me_plane_001.materials.append(mat_draggripmat)
me_plane_001.materials.append(mat_draggripstonemat)
me_plane_001.use_remesh_fix_poles = True
me_plane_001.use_remesh_preserve_attributes = False
me_plane_001.use_mirror_vertex_groups = False
me_plane_001.update()

# ---- objects
ob_sworddestroyer = bpy.data.objects.new('SwordDestroyer', me_plane)
ob_sworddragonhunter = bpy.data.objects.new('SwordDragonhunter', me_plane_001)

# ---- transforms, parenting, visibility, modifiers, constraints
ob_sworddestroyer.location = (0.0, 0.0, 0.0)
ob_sworddestroyer.lineart.crease_threshold = 0.0
ob_sworddragonhunter.location = (0.0, 0.0, 0.0)
ob_sworddragonhunter.lineart.crease_threshold = 0.0

# ---- collection membership
col_collection.objects.link(ob_sworddestroyer)
col_collection.objects.link(ob_sworddragonhunter)

# ---- scene / render settings (as saved in the file)
scene.frame_start = 1; scene.frame_end = 250; scene.frame_set(1)
scene.render.engine = 'BLENDER_EEVEE_NEXT'
scene.cycles.use_denoising = False
scene.cycles.samples = 128
scene.cycles.sampling_pattern = 'TABULATED_SOBOL'
scene.cycles.use_adaptive_sampling = False
scene.cycles.use_light_tree = False
scene.view_settings.view_transform = 'Filmic'
bpy.context.view_layer.update()

# ---- added for rendering (the .blend has no active camera and no usable light): camera, sun
cam_auto = bpy.data.cameras.new('AutoCamera')
cam_auto.lens = 50.0
cam_auto.sensor_width = 36.0
cam_auto.clip_end = 1000.0
ob_auto_camera = bpy.data.objects.new('AutoCamera', cam_auto)
scene.collection.objects.link(ob_auto_camera)
ob_auto_camera.location = (10.3208, -12.385, 10.844)
ob_auto_camera.rotation_euler = (1.09748, -7.21219e-08, 0.694738)
scene.camera = ob_auto_camera
light_auto_sun = bpy.data.lights.new('AutoSun', 'SUN')
light_auto_sun.energy = 3.0
light_auto_sun.angle = 0.0523599
ob_auto_sun = bpy.data.objects.new('AutoSun', light_auto_sun)
scene.collection.objects.link(ob_auto_sun)
ob_auto_sun.rotation_euler = (0.872665, 0.174533, 0.523599)
bpy.context.view_layer.update()
